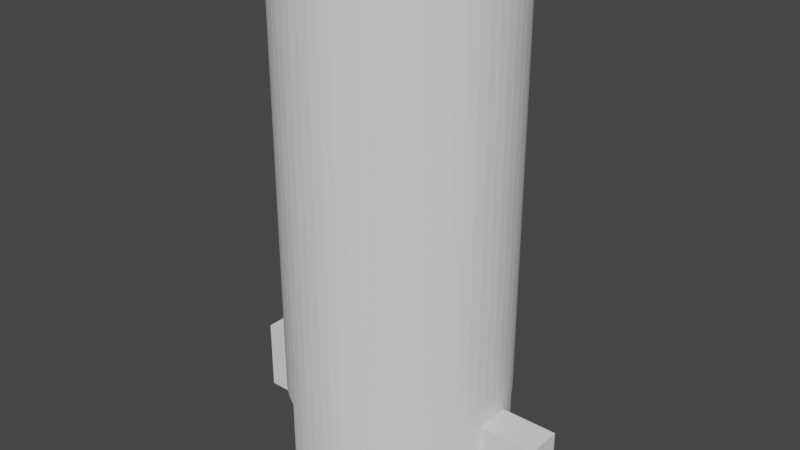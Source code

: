 # Source: led1.blend  (saved by Blender 4.0.36; exported with 4.5.12 LTS)
import bpy
from mathutils import Matrix  # noqa: F401  (used for matrix-valued properties, if any)

bpy.ops.wm.read_factory_settings(use_empty=True)
scene = bpy.context.scene
scene.name = 'Scene'

# ---- collections
col_collection = bpy.data.collections.new('Collection'); scene.collection.children.link(col_collection)

# ---- world
world_world = bpy.data.worlds.new('World'); scene.world = world_world
world_world.use_nodes = True; world_world.node_tree.nodes.clear()
_N = world_world.node_tree.nodes; _L = world_world.node_tree.links
n0 = _N.new('ShaderNodeOutputWorld'); n0.name = 'World Output'; n0.location = (300, 300)
n1 = _N.new('ShaderNodeBackground'); n1.name = 'Background'; n1.location = (10, 300)
n1.inputs[0].default_value = (0.05088, 0.05088, 0.05088, 1.0)
_L.new(n1.outputs[0], n0.inputs[0])
n0.is_active_output = True
world_world.color = (0.05088, 0.05088, 0.05088)
world_world.use_sun_shadow = False
world_world.sun_shadow_jitter_overblur = 0.0

# ---- meshes
me_cube_006 = bpy.data.meshes.new('Cube.006')
me_cube_006.from_pydata([(-0.5, -0.5, -0.5), (-0.5, -0.5, 0.5), (-0.5, 0.5, -0.5), (-0.5, 0.5, 0.5), (0.5, -0.5, -0.5), (0.5, -0.5, 0.5), (0.5, 0.5, -0.5), (0.5, 0.5, 0.5), (-0.5, 0.2242, 0.5), (-0.5, -0.2255, 0.5), (-0.5, -0.2255, -0.5), (-0.5, 0.2242, -0.5), (0.5, -0.2204, 0.5), (0.5, 0.2192, 0.5), (0.5, -0.2204, -0.5), (0.5, 0.2192, -0.5), (-0.07877, 0.2302, -0.5), (0.2937, -0.2269, -0.5), (0.1084, 0.229, -0.5), (0.4754, -0.2214, -0.5), (0.2937, 0.2257, -0.5), (0.4754, 0.2202, -0.5), (-0.4512, 0.2257, -0.5), (-0.4512, -0.2269, -0.5), (-0.07877, -0.2314, -0.5), (-0.2659, -0.2303, -0.5), (-0.2659, 0.229, -0.5), (0.1084, -0.2303, -0.5), (-0.4512, 0.2257, 0.5), (-0.4512, -0.2269, 0.5), (-0.2659, 0.229, 0.5), (-0.2659, -0.2303, 0.5), (0.1084, 0.229, 0.5), (-0.07877, 0.2302, 0.5), (-0.07877, -0.2314, 0.5), (0.2937, -0.2269, 0.5), (0.1084, -0.2303, 0.5), (0.4754, -0.2214, 0.5), (0.4754, 0.2202, 0.5), (0.2937, 0.2257, 0.5)], [], [(3, 2, 11, 8), (0, 1, 9, 10), (2, 3, 7, 6), (5, 4, 14, 12), (6, 7, 13, 15), (4, 5, 1, 0), (4, 0, 10, 23, 25, 24, 27, 17, 19, 14), (2, 6, 15, 21, 20, 18, 16, 26, 22, 11), (9, 1, 5, 12, 37, 35, 36, 34, 31, 29), (13, 7, 3, 8, 28, 30, 33, 32, 39, 38), (14, 19, 37, 12), (19, 17, 35, 37), (17, 27, 36, 35), (27, 24, 34, 36), (24, 25, 31, 34), (25, 23, 29, 31), (9, 29, 23, 10), (8, 11, 22, 28), (28, 22, 26, 30), (30, 26, 16, 33), (33, 16, 18, 32), (32, 18, 20, 39), (39, 20, 21, 38), (15, 13, 38, 21)])
_uv = me_cube_006.uv_layers.new(name='UVMap')
_uv.uv.foreach_set('vector', [0.625, 0.25, 0.375, 0.25, 0.375, 0.1811, 0.625, 0.1811, 0.375, 0.0, 0.625, 0.0, 0.625, 0.06863, 0.375, 0.06863, 0.375, 0.25, 0.625, 0.25, 0.625, 0.5, 0.375, 0.5, 0.625, 0.75, 0.375, 0.75, 0.375, 0.6801, 0.625, 0.6801, 0.375, 0.5, 0.625, 0.5, 0.625, 0.5702, 0.375, 0.5702, 0.375, 0.75, 0.625, 0.75, 0.625, 1.0, 0.375, 1.0, 0.375, 0.75, 0.125, 0.75, 0.125, 0.6814, 0.1372, 0.6817, 0.1835, 0.6826, 0.2303, 0.6828, 0.2771, 0.6826, 0.3234, 0.6817, 0.3689, 0.6804, 0.375, 0.6801, 0.125, 0.5, 0.375, 0.5, 0.375, 0.5702, 0.3689, 0.5699, 0.3234, 0.5686, 0.2771, 0.5677, 0.2303, 0.5675, 0.1835, 0.5677, 0.1372, 0.5686, 0.125, 0.5689, 0.875, 0.6814, 0.875, 0.75, 0.625, 0.75, 0.625, 0.6801, 0.6311, 0.6804, 0.6766, 0.6817, 0.7229, 0.6826, 0.7697, 0.6828, 0.8165, 0.6826, 0.8628, 0.6817, 0.625, 0.5702, 0.625, 0.5, 0.875, 0.5, 0.875, 0.5689, 0.8628, 0.5686, 0.8165, 0.5677, 0.7697, 0.5675, 0.7229, 0.5677, 0.6766, 0.5686, 0.6311, 0.5699, 0.7991, 0.9018, 0.7969, 0.9018, 0.7969, 0.9684, 0.7991, 0.9684, 0.7969, 0.9018, 0.7812, 0.9018, 0.7812, 0.9684, 0.7969, 0.9684, 0.7812, 0.9018, 0.7656, 0.9018, 0.7656, 0.9684, 0.7812, 0.9684, 0.7656, 0.9018, 0.75, 0.9018, 0.75, 0.9684, 0.7656, 0.9684, 0.75, 0.9018, 0.7344, 0.9018, 0.7344, 0.9684, 0.75, 0.9684, 0.7344, 0.9018, 0.7188, 0.9018, 0.7188, 0.9684, 0.7344, 0.9684, 0.7146, 0.9684, 0.7188, 0.9684, 0.7188, 0.9018, 0.7146, 0.9018, 0.2854, 0.9684, 0.2854, 0.9018, 0.2812, 0.9018, 0.2812, 0.9684, 0.2812, 0.9684, 0.2812, 0.9018, 0.2656, 0.9018, 0.2656, 0.9684, 0.2656, 0.9684, 0.2656, 0.9018, 0.25, 0.9018, 0.25, 0.9684, 0.25, 0.9684, 0.25, 0.9018, 0.2344, 0.9018, 0.2344, 0.9684, 0.2344, 0.9684, 0.2344, 0.9018, 0.2188, 0.9018, 0.2188, 0.9684, 0.2188, 0.9684, 0.2188, 0.9018, 0.2031, 0.9018, 0.2031, 0.9684, 0.2009, 0.9018, 0.2009, 0.9684, 0.2031, 0.9684, 0.2031, 0.9018])
me_cube_006.update()
me_cylinder_006 = bpy.data.meshes.new('Cylinder.006')
me_cylinder_006.from_pydata([(1.907e-06, 1.0, -0.5), (1.907e-06, 1.0, 0.5), (0.09802, 0.9952, -0.5), (0.09802, 0.9952, 0.5), (0.1951, 0.9808, -0.5), (0.1951, 0.9808, 0.5), (0.2903, 0.9569, -0.5), (0.2903, 0.9569, 0.5), (0.3827, 0.9239, -0.5), (0.3827, 0.9239, 0.5), (0.4714, 0.8819, -0.5), (0.4714, 0.8819, 0.5), (0.5556, 0.8315, -0.5), (0.5556, 0.8315, 0.5), (0.6344, 0.773, -0.5), (0.6344, 0.773, 0.5), (0.7071, 0.7071, -0.5), (0.7071, 0.7071, 0.5), (0.773, 0.6344, -0.5), (0.773, 0.6344, 0.5), (0.8315, 0.5556, -0.5), (0.8315, 0.5556, 0.5), (0.8819, 0.4714, -0.5), (0.8819, 0.4714, 0.5), (0.9239, 0.3827, -0.5), (0.9239, 0.3827, 0.5), (0.9569, 0.2903, -0.5), (0.9569, 0.2903, 0.5), (0.9808, 0.1951, -0.5), (0.9808, 0.1951, 0.5), (0.9952, 0.09802, -0.5), (0.9952, 0.09802, 0.5), (1.0, 0.0, -0.5), (1.0, 0.0, 0.5), (0.9952, -0.09802, -0.5), (0.9952, -0.09802, 0.5), (0.9808, -0.1951, -0.5), (0.9808, -0.1951, 0.5), (0.9569, -0.2903, -0.5), (0.9569, -0.2903, 0.5), (0.9239, -0.3827, -0.5), (0.9239, -0.3827, 0.5), (0.8819, -0.4714, -0.5), (0.8315, -0.5556, -0.5), (0.773, -0.6344, -0.5), (0.7071, -0.7071, -0.5), (0.6344, -0.773, -0.5), (0.5556, -0.8315, -0.5), (0.4714, -0.8819, -0.5), (0.3827, -0.9239, -0.5), (0.3827, -0.9239, 0.5), (0.2903, -0.9569, -0.5), (0.2903, -0.9569, 0.5), (0.1951, -0.9808, -0.5), (0.1951, -0.9808, 0.5), (0.09802, -0.9952, -0.5), (0.09802, -0.9952, 0.5), (1.907e-06, -1.0, -0.5), (1.907e-06, -1.0, 0.5), (-0.09802, -0.9952, -0.5), (-0.09802, -0.9952, 0.5), (-0.1951, -0.9808, -0.5), (-0.1951, -0.9808, 0.5), (-0.2903, -0.9569, -0.5), (-0.2903, -0.9569, 0.5), (-0.3827, -0.9239, -0.5), (-0.3827, -0.9239, 0.5), (-0.4714, -0.8819, -0.5), (-0.4714, -0.8819, 0.5), (-0.5556, -0.8315, -0.5), (-0.5556, -0.8315, 0.5), (-0.6344, -0.773, -0.5), (-0.6344, -0.773, 0.5), (-0.7071, -0.7071, -0.5), (-0.7071, -0.7071, 0.5), (-0.773, -0.6344, -0.5), (-0.773, -0.6344, 0.5), (-0.8315, -0.5556, -0.5), (-0.8315, -0.5556, 0.5), (-0.8819, -0.4714, -0.5), (-0.8819, -0.4714, 0.5), (-0.9239, -0.3827, -0.5), (-0.9239, -0.3827, 0.5), (-0.9569, -0.2903, -0.5), (-0.9569, -0.2903, 0.5), (-0.9808, -0.1951, -0.5), (-0.9808, -0.1951, 0.5), (-0.9952, -0.09802, -0.5), (-0.9952, -0.09802, 0.5), (-1.0, 0.0, -0.5), (-1.0, 0.0, 0.5), (-0.9952, 0.09802, -0.5), (-0.9952, 0.09802, 0.5), (-0.9808, 0.1951, -0.5), (-0.9808, 0.1951, 0.5), (-0.9569, 0.2903, -0.5), (-0.9569, 0.2903, 0.5), (-0.9239, 0.3827, -0.5), (-0.9239, 0.3827, 0.5), (-0.8819, 0.4714, -0.5), (-0.8315, 0.5556, -0.5), (-0.773, 0.6344, -0.5), (-0.7071, 0.7071, -0.5), (-0.6344, 0.773, -0.5), (-0.5556, 0.8315, -0.5), (-0.4714, 0.8819, -0.5), (-0.3827, 0.9239, -0.5), (-0.3827, 0.9239, 0.5), (-0.2903, 0.9569, -0.5), (-0.2903, 0.9569, 0.5), (-0.1951, 0.9808, -0.5), (-0.1951, 0.9808, 0.5), (-0.09802, 0.9952, -0.5), (-0.09802, 0.9952, 0.5), (-0.6774, 0.0, 0.5), (-0.6742, -0.0664, 0.5), (-0.6742, 0.0664, 0.5), (-0.6482, -0.1966, 0.5), (-0.6259, -0.2592, 0.5), (-0.6644, -0.1322, 0.5), (-0.6644, 0.1322, 0.5), (-0.5974, -0.3193, 0.5), (-0.5237, -0.4298, 0.5), (-0.5633, -0.3764, 0.5), (-0.4297, -0.5237, 0.5), (-0.2592, -0.6259, 0.5), (-0.3193, -0.5974, 0.5), (-0.3764, -0.5633, 0.5), (-0.1322, -0.6644, 0.5), (-0.1966, -0.6482, 0.5), (-0.0664, 0.6742, 0.5), (0.0664, 0.6742, 0.5), (1.907e-06, 0.6774, 0.5), (-0.1322, 0.6644, 0.5), (-0.479, -0.479, 0.5), (-0.0664, -0.6742, 0.5), (1.907e-06, -0.6774, 0.5), (0.0664, -0.6742, 0.5), (0.1966, 0.6482, 0.5), (0.1322, -0.6644, 0.5), (0.1322, 0.6644, 0.5), (0.2592, 0.6259, 0.5), (0.3764, 0.5633, 0.5), (0.3193, 0.5974, 0.5), (0.4298, 0.5237, 0.5), (0.479, 0.479, 0.5), (0.5974, 0.3193, 0.5), (0.5633, 0.3764, 0.5), (0.5237, 0.4298, 0.5), (0.6483, 0.1966, 0.5), (0.6774, 0.0, 0.5), (0.6742, 0.0664, 0.5), (0.6742, -0.0664, 0.5), (0.6644, 0.1322, 0.5), (0.6644, -0.1322, 0.5), (0.6259, 0.2592, 0.5), (1.907e-06, 0.6774, -0.5), (0.0664, 0.6742, -0.5), (0.1322, -0.6644, -0.5), (0.1966, -0.6482, -0.5), (0.1322, 0.6644, -0.5), (0.0664, -0.6742, -0.5), (0.1966, 0.6482, -0.5), (0.2592, -0.6259, -0.5), (0.2592, 0.6259, -0.5), (0.4298, 0.5237, -0.5), (0.3764, -0.5633, -0.5), (0.3764, 0.5633, -0.5), (0.3193, -0.5974, -0.5), (0.3193, 0.5974, -0.5), (0.4298, -0.5237, -0.5), (0.479, -0.479, -0.5), (0.5237, 0.4298, -0.5), (0.5974, -0.3193, -0.5), (0.5633, -0.3764, -0.5), (0.5974, 0.3193, -0.5), (0.5237, -0.4298, -0.5), (0.5633, 0.3764, -0.5), (0.6483, -0.1966, -0.5), (0.6483, 0.1966, -0.5), (0.6774, 0.0, -0.5), (0.6742, 0.0664, -0.5), (0.6742, -0.0664, -0.5), (0.6644, 0.1322, -0.5), (0.6259, -0.2592, -0.5), (0.6644, -0.1322, -0.5), (0.6259, 0.2592, -0.5), (0.479, 0.479, -0.5), (-0.6774, 0.0, -0.5), (-0.6742, -0.0664, -0.5), (-0.6742, 0.0664, -0.5), (-0.6482, -0.1966, -0.5), (-0.6482, 0.1966, -0.5), (-0.6259, -0.2592, -0.5), (-0.6644, -0.1322, -0.5), (-0.6644, 0.1322, -0.5), (-0.5974, -0.3193, -0.5), (-0.5974, 0.3193, -0.5), (-0.5237, -0.4298, -0.5), (-0.5237, 0.4298, -0.5), (-0.5633, -0.3764, -0.5), (-0.5633, 0.3764, -0.5), (-0.479, -0.479, -0.5), (-0.6259, 0.2592, -0.5), (-0.4297, -0.5237, -0.5), (-0.4297, 0.5237, -0.5), (-0.2592, 0.6259, -0.5), (-0.3193, -0.5974, -0.5), (-0.3193, 0.5974, -0.5), (-0.3764, -0.5633, -0.5), (-0.3764, 0.5633, -0.5), (-0.1322, 0.6644, -0.5), (-0.1966, -0.6482, -0.5), (-0.1966, 0.6482, -0.5), (1.907e-06, -0.6774, -0.5), (-0.0664, -0.6742, -0.5), (-0.1322, -0.6644, -0.5), (-0.0664, 0.6742, -0.5), (-0.2592, -0.6259, -0.5), (-0.479, 0.479, -0.5), (0.8966, -0.4404, 0.5), (0.8966, -0.4404, 0.3475), (0.8819, -0.4714, 0.3475), (0.8315, -0.5556, 0.3475), (0.773, -0.6344, 0.3475), (0.7071, -0.7071, 0.3475), (0.6344, -0.773, 0.3475), (0.5556, -0.8315, 0.3475), (0.4714, -0.8819, 0.3475), (0.4404, -0.8966, 0.3475), (0.4404, -0.8966, 0.5), (-0.8966, 0.4404, 0.3475), (-0.8966, 0.4404, 0.5), (-0.8819, 0.4714, 0.3475), (-0.8315, 0.5556, 0.3475), (-0.773, 0.6344, 0.3475), (-0.7071, 0.7071, 0.3475), (-0.6344, 0.773, 0.3475), (-0.5556, 0.8315, 0.3475), (-0.4714, 0.8819, 0.3475), (-0.4404, 0.8966, 0.3475), (-0.4404, 0.8966, 0.5), (-0.6492, 0.193, 0.5), (-0.193, 0.6492, 0.5), (0.6492, -0.193, 0.5), (0.193, -0.6492, 0.5), (0.6492, -0.193, 0.3475), (0.6483, -0.1966, 0.3475), (0.6259, -0.2592, 0.3475), (0.5974, -0.3193, 0.3475), (0.5633, -0.3764, 0.3475), (0.5237, -0.4298, 0.3475), (0.479, -0.479, 0.3475), (0.4298, -0.5237, 0.3475), (0.3764, -0.5633, 0.3475), (0.3193, -0.5974, 0.3475), (0.2592, -0.6259, 0.3475), (0.1966, -0.6482, 0.3475), (0.193, -0.6492, 0.3475), (-0.6492, 0.193, 0.3475), (-0.6482, 0.1966, 0.3475), (-0.6259, 0.2592, 0.3475), (-0.5974, 0.3193, 0.3475), (-0.5633, 0.3764, 0.3475), (-0.5237, 0.4298, 0.3475), (-0.479, 0.479, 0.3475), (-0.4297, 0.5237, 0.3475), (-0.3764, 0.5633, 0.3475), (-0.3193, 0.5974, 0.3475), (-0.2592, 0.6259, 0.3475), (-0.1966, 0.6482, 0.3475), (-0.193, 0.6492, 0.3475)], [], [(0, 1, 3, 2), (2, 3, 5, 4), (4, 5, 7, 6), (6, 7, 9, 8), (8, 9, 11, 10), (10, 11, 13, 12), (12, 13, 15, 14), (14, 15, 17, 16), (16, 17, 19, 18), (18, 19, 21, 20), (20, 21, 23, 22), (22, 23, 25, 24), (24, 25, 27, 26), (26, 27, 29, 28), (28, 29, 31, 30), (30, 31, 33, 32), (32, 33, 35, 34), (34, 35, 37, 36), (36, 37, 39, 38), (38, 39, 41, 40), (222, 42, 40, 41, 220, 221), (223, 43, 42, 222), (224, 44, 43, 223), (225, 45, 44, 224), (226, 46, 45, 225), (227, 47, 46, 226), (228, 48, 47, 227), (50, 49, 48, 228, 229, 230), (49, 50, 52, 51), (51, 52, 54, 53), (53, 54, 56, 55), (55, 56, 58, 57), (57, 58, 60, 59), (59, 60, 62, 61), (61, 62, 64, 63), (63, 64, 66, 65), (65, 66, 68, 67), (67, 68, 70, 69), (69, 70, 72, 71), (71, 72, 74, 73), (73, 74, 76, 75), (75, 76, 78, 77), (77, 78, 80, 79), (79, 80, 82, 81), (81, 82, 84, 83), (83, 84, 86, 85), (85, 86, 88, 87), (87, 88, 90, 89), (89, 90, 92, 91), (91, 92, 94, 93), (93, 94, 96, 95), (95, 96, 98, 97), (99, 97, 98, 232, 231, 233), (100, 99, 233, 234), (101, 100, 234, 235), (102, 101, 235, 236), (103, 102, 236, 237), (104, 103, 237, 238), (105, 104, 238, 239), (107, 106, 105, 239, 240, 241), (106, 107, 109, 108), (108, 109, 111, 110), (232, 98, 96, 94, 120, 242), (243, 133, 130, 132, 131, 140, 5, 3, 1, 113, 111, 109, 107, 241), (220, 41, 39, 37, 35, 33, 31, 29, 27, 25, 23, 21, 19, 17, 15, 13, 11, 9, 7, 5, 140, 138, 141, 143, 142, 144, 145, 148, 147, 146, 155, 149, 153, 151, 150, 152, 154, 244), (245, 139, 137, 136, 135, 128, 129, 125, 126, 127, 124, 134, 122, 123, 121, 118, 117, 119, 115, 114, 116, 120, 94, 92, 90, 88, 86, 84, 82, 80, 78, 76, 74, 72, 70, 68, 66, 64, 62, 60, 58, 56, 54, 52, 50, 230), (110, 111, 113, 112), (112, 113, 1, 0), (217, 112, 0, 2, 4, 6, 8, 10, 12, 14, 16, 18, 20, 22, 24, 26, 28, 30, 32, 34, 36, 38, 40, 42, 43, 44, 45, 46, 47, 48, 49, 51, 53, 55, 57, 59, 61, 63, 65, 67, 69, 71, 73, 75, 77, 79, 81, 83, 85, 87, 189, 194, 191, 193, 196, 200, 198, 202, 204, 209, 207, 218, 212, 216, 215, 214, 161, 158, 159, 163, 168, 166, 170, 171, 176, 174, 173, 184, 178, 185, 182, 180, 181, 183, 179, 186, 175, 177, 172, 187, 165, 167, 169, 164, 162, 160, 157, 156), (188, 189, 87, 89, 91, 93, 95, 97, 99, 100, 101, 102, 103, 104, 105, 106, 108, 110, 112, 217, 211, 213, 206, 208, 210, 205, 219, 199, 201, 197, 203, 192, 195, 190), (157, 131, 132, 156), (160, 140, 131, 157), (162, 138, 140, 160), (164, 141, 138, 162), (169, 143, 141, 164), (167, 142, 143, 169), (165, 144, 142, 167), (187, 145, 144, 165), (148, 145, 187, 172), (147, 148, 172, 177), (146, 147, 177, 175), (155, 146, 175, 186), (149, 155, 186, 179), (153, 149, 179, 183), (151, 153, 183, 181), (150, 151, 181, 180), (152, 150, 180, 182), (154, 152, 182, 185), (154, 185, 178, 247, 246, 244), (178, 184, 248, 247), (184, 173, 249, 248), (173, 174, 250, 249), (174, 176, 251, 250), (176, 171, 252, 251), (171, 170, 253, 252), (170, 166, 254, 253), (166, 168, 255, 254), (168, 163, 256, 255), (163, 159, 257, 256), (159, 158, 139, 245, 258, 257), (137, 139, 158, 161), (136, 137, 161, 214), (135, 136, 214, 215), (128, 135, 215, 216), (129, 128, 216, 212), (125, 129, 212, 218), (126, 125, 218, 207), (127, 126, 207, 209), (124, 127, 209, 204), (134, 124, 204, 202), (198, 122, 134, 202), (200, 123, 122, 198), (196, 121, 123, 200), (193, 118, 121, 196), (191, 117, 118, 193), (194, 119, 117, 191), (189, 115, 119, 194), (188, 114, 115, 189), (190, 116, 114, 188), (195, 120, 116, 190), (120, 195, 192, 260, 259, 242), (260, 192, 203, 261), (261, 203, 197, 262), (262, 197, 201, 263), (263, 201, 199, 264), (264, 199, 219, 265), (265, 219, 205, 266), (266, 205, 210, 267), (267, 210, 208, 268), (268, 208, 206, 269), (269, 206, 213, 270), (270, 213, 211, 133, 243, 271), (217, 130, 133, 211), (156, 132, 130, 217), (230, 229, 258, 245), (231, 232, 242, 259), (243, 241, 240, 271), (221, 220, 244, 246), (270, 271, 240, 239, 238, 237, 236, 235, 234, 233, 231, 259, 260, 261, 262, 263, 264, 265, 266, 267, 268, 269), (257, 258, 229, 228, 227, 226, 225, 224, 223, 222, 221, 246, 247, 248, 249, 250, 251, 252, 253, 254, 255, 256)])
_uv = me_cylinder_006.uv_layers.new(name='UVMap')
_uv.uv.foreach_set('vector', [1.0, 0.5, 1.0, 1.0, 0.9844, 1.0, 0.9844, 0.5, 0.9844, 0.5, 0.9844, 1.0, 0.9688, 1.0, 0.9688, 0.5, 0.9688, 0.5, 0.9688, 1.0, 0.9531, 1.0, 0.9531, 0.5, 0.9531, 0.5, 0.9531, 1.0, 0.9375, 1.0, 0.9375, 0.5, 0.9375, 0.5, 0.9375, 1.0, 0.9219, 1.0, 0.9219, 0.5, 0.9219, 0.5, 0.9219, 1.0, 0.9062, 1.0, 0.9062, 0.5, 0.9062, 0.5, 0.9062, 1.0, 0.8906, 1.0, 0.8906, 0.5, 0.8906, 0.5, 0.8906, 1.0, 0.875, 1.0, 0.875, 0.5, 0.875, 0.5, 0.875, 1.0, 0.8594, 1.0, 0.8594, 0.5, 0.8594, 0.5, 0.8594, 1.0, 0.8438, 1.0, 0.8438, 0.5, 0.8438, 0.5, 0.8438, 1.0, 0.8281, 1.0, 0.8281, 0.5, 0.8281, 0.5, 0.8281, 1.0, 0.8125, 1.0, 0.8125, 0.5, 0.8125, 0.5, 0.8125, 1.0, 0.7969, 1.0, 0.7969, 0.5, 0.7969, 0.5, 0.7969, 1.0, 0.7812, 1.0, 0.7812, 0.5, 0.7812, 0.5, 0.7812, 1.0, 0.7656, 1.0, 0.7656, 0.5, 0.7656, 0.5, 0.7656, 1.0, 0.75, 1.0, 0.75, 0.5, 0.75, 0.5, 0.75, 1.0, 0.7344, 1.0, 0.7344, 0.5, 0.7344, 0.5, 0.7344, 1.0, 0.7188, 1.0, 0.7188, 0.5, 0.7188, 0.5, 0.7188, 1.0, 0.7031, 1.0, 0.7031, 0.5, 0.7031, 0.5, 0.7031, 1.0, 0.6875, 1.0, 0.6875, 0.5, 0.6719, 0.9238, 0.6719, 0.5, 0.6875, 0.5, 0.6875, 1.0, 0.6773, 1.0, 0.6773, 0.9238, 0.6562, 0.9238, 0.6562, 0.5, 0.6719, 0.5, 0.6719, 0.9238, 0.6406, 0.9238, 0.6406, 0.5, 0.6562, 0.5, 0.6562, 0.9238, 0.625, 0.9238, 0.625, 0.5, 0.6406, 0.5, 0.6406, 0.9238, 0.6094, 0.9238, 0.6094, 0.5, 0.625, 0.5, 0.625, 0.9238, 0.5937, 0.9238, 0.5938, 0.5, 0.6094, 0.5, 0.6094, 0.9238, 0.5781, 0.9238, 0.5781, 0.5, 0.5938, 0.5, 0.5937, 0.9238, 0.5625, 1.0, 0.5625, 0.5, 0.5781, 0.5, 0.5781, 0.9238, 0.5727, 0.9238, 0.5727, 1.0, 0.5625, 0.5, 0.5625, 1.0, 0.5469, 1.0, 0.5469, 0.5, 0.5469, 0.5, 0.5469, 1.0, 0.5312, 1.0, 0.5312, 0.5, 0.5312, 0.5, 0.5312, 1.0, 0.5156, 1.0, 0.5156, 0.5, 0.5156, 0.5, 0.5156, 1.0, 0.5, 1.0, 0.5, 0.5, 0.5, 0.5, 0.5, 1.0, 0.4844, 1.0, 0.4844, 0.5, 0.4844, 0.5, 0.4844, 1.0, 0.4688, 1.0, 0.4688, 0.5, 0.4688, 0.5, 0.4688, 1.0, 0.4531, 1.0, 0.4531, 0.5, 0.4531, 0.5, 0.4531, 1.0, 0.4375, 1.0, 0.4375, 0.5, 0.4375, 0.5, 0.4375, 1.0, 0.4219, 1.0, 0.4219, 0.5, 0.4219, 0.5, 0.4219, 1.0, 0.4062, 1.0, 0.4062, 0.5, 0.4062, 0.5, 0.4062, 1.0, 0.3906, 1.0, 0.3906, 0.5, 0.3906, 0.5, 0.3906, 1.0, 0.375, 1.0, 0.375, 0.5, 0.375, 0.5, 0.375, 1.0, 0.3594, 1.0, 0.3594, 0.5, 0.3594, 0.5, 0.3594, 1.0, 0.3438, 1.0, 0.3438, 0.5, 0.3438, 0.5, 0.3438, 1.0, 0.3281, 1.0, 0.3281, 0.5, 0.3281, 0.5, 0.3281, 1.0, 0.3125, 1.0, 0.3125, 0.5, 0.3125, 0.5, 0.3125, 1.0, 0.2969, 1.0, 0.2969, 0.5, 0.2969, 0.5, 0.2969, 1.0, 0.2812, 1.0, 0.2812, 0.5, 0.2812, 0.5, 0.2812, 1.0, 0.2656, 1.0, 0.2656, 0.5, 0.2656, 0.5, 0.2656, 1.0, 0.25, 1.0, 0.25, 0.5, 0.25, 0.5, 0.25, 1.0, 0.2344, 1.0, 0.2344, 0.5, 0.2344, 0.5, 0.2344, 1.0, 0.2188, 1.0, 0.2188, 0.5, 0.2188, 0.5, 0.2188, 1.0, 0.2031, 1.0, 0.2031, 0.5, 0.2031, 0.5, 0.2031, 1.0, 0.1875, 1.0, 0.1875, 0.5, 0.1719, 0.5, 0.1875, 0.5, 0.1875, 1.0, 0.1773, 1.0, 0.1773, 0.9238, 0.1719, 0.9238, 0.1562, 0.5, 0.1719, 0.5, 0.1719, 0.9238, 0.1562, 0.9238, 0.1406, 0.5, 0.1562, 0.5, 0.1562, 0.9238, 0.1406, 0.9238, 0.125, 0.5, 0.1406, 0.5, 0.1406, 0.9238, 0.125, 0.9238, 0.1094, 0.5, 0.125, 0.5, 0.125, 0.9238, 0.1094, 0.9238, 0.09375, 0.5, 0.1094, 0.5, 0.1094, 0.9238, 0.09375, 0.9238, 0.07812, 0.5, 0.09375, 0.5, 0.09375, 0.9238, 0.07812, 0.9238, 0.0625, 1.0, 0.0625, 0.5, 0.07812, 0.5, 0.07812, 0.9238, 0.07267, 0.9238, 0.07267, 1.0, 0.0625, 0.5, 0.0625, 1.0, 0.04688, 1.0, 0.04688, 0.5, 0.04688, 0.5, 0.04688, 1.0, 0.03125, 1.0, 0.03125, 0.5, 0.03482, 0.3557, 0.02827, 0.3418, 0.02033, 0.3197, 0.01461, 0.2968, 0.09054, 0.2817, 0.0942, 0.2963, 0.2037, 0.4058, 0.2183, 0.4095, 0.2341, 0.4118, 0.25, 0.4126, 0.2659, 0.4118, 0.2817, 0.4095, 0.2968, 0.4854, 0.2735, 0.4888, 0.25, 0.49, 0.2265, 0.4888, 0.2032, 0.4854, 0.1803, 0.4797, 0.1582, 0.4717, 0.1443, 0.4652, 0.4652, 0.1443, 0.4717, 0.1582, 0.4797, 0.1803, 0.4854, 0.2032, 0.4888, 0.2265, 0.49, 0.25, 0.4888, 0.2735, 0.4854, 0.2968, 0.4797, 0.3197, 0.4717, 0.3418, 0.4617, 0.3631, 0.4496, 0.3833, 0.4355, 0.4023, 0.4197, 0.4197, 0.4023, 0.4355, 0.3833, 0.4496, 0.3631, 0.4617, 0.3418, 0.4717, 0.3197, 0.4797, 0.2968, 0.4854, 0.2817, 0.4095, 0.2972, 0.4056, 0.3122, 0.4002, 0.3266, 0.3934, 0.3403, 0.3852, 0.3531, 0.3757, 0.365, 0.365, 0.3757, 0.3531, 0.3852, 0.3403, 0.3934, 0.3266, 0.4002, 0.3122, 0.4056, 0.2972, 0.4095, 0.2817, 0.4118, 0.2659, 0.4126, 0.25, 0.4118, 0.2341, 0.4095, 0.2183, 0.4058, 0.2037, 0.2963, 0.0942, 0.2817, 0.09054, 0.2659, 0.0882, 0.25, 0.08742, 0.2341, 0.0882, 0.2183, 0.09054, 0.2028, 0.09442, 0.1878, 0.0998, 0.1734, 0.1066, 0.1597, 0.1148, 0.1469, 0.1243, 0.135, 0.135, 0.1243, 0.1469, 0.1148, 0.1597, 0.1066, 0.1734, 0.0998, 0.1878, 0.09442, 0.2028, 0.09054, 0.2183, 0.0882, 0.2341, 0.08742, 0.25, 0.0882, 0.2659, 0.09054, 0.2817, 0.01461, 0.2968, 0.01116, 0.2735, 0.01, 0.25, 0.01116, 0.2265, 0.01461, 0.2032, 0.02033, 0.1803, 0.02827, 0.1582, 0.03834, 0.1369, 0.05045, 0.1167, 0.06448, 0.09775, 0.08029, 0.08029, 0.09775, 0.06448, 0.1167, 0.05045, 0.1369, 0.03834, 0.1582, 0.02827, 0.1803, 0.02033, 0.2032, 0.01461, 0.2265, 0.01116, 0.25, 0.01, 0.2735, 0.01116, 0.2968, 0.01461, 0.3197, 0.02033, 0.3418, 0.02827, 0.3557, 0.03482, 0.03125, 0.5, 0.03125, 1.0, 0.01562, 1.0, 0.01562, 0.5, 0.01562, 0.5, 0.01562, 1.0, 0.0, 1.0, 0.0, 0.5, 0.7341, 0.4118, 0.7265, 0.4888, 0.75, 0.49, 0.7735, 0.4888, 0.7968, 0.4854, 0.8197, 0.4797, 0.8418, 0.4717, 0.8631, 0.4617, 0.8833, 0.4496, 0.9023, 0.4355, 0.9197, 0.4197, 0.9355, 0.4023, 0.9496, 0.3833, 0.9617, 0.3631, 0.9717, 0.3418, 0.9797, 0.3197, 0.9854, 0.2968, 0.9888, 0.2735, 0.99, 0.25, 0.9888, 0.2265, 0.9854, 0.2032, 0.9797, 0.1803, 0.9717, 0.1582, 0.9617, 0.1369, 0.9496, 0.1167, 0.9355, 0.09775, 0.9197, 0.08029, 0.9023, 0.06448, 0.8833, 0.05045, 0.8631, 0.03834, 0.8418, 0.02827, 0.8197, 0.02033, 0.7968, 0.01461, 0.7735, 0.01116, 0.75, 0.01, 0.7265, 0.01116, 0.7032, 0.01461, 0.6803, 0.02033, 0.6582, 0.02827, 0.6369, 0.03834, 0.6167, 0.05045, 0.5977, 0.06448, 0.5803, 0.08029, 0.5645, 0.09775, 0.5504, 0.1167, 0.5383, 0.1369, 0.5283, 0.1582, 0.5203, 0.1803, 0.5146, 0.2032, 0.5112, 0.2265, 0.5882, 0.2341, 0.5905, 0.2183, 0.5944, 0.2028, 0.5998, 0.1878, 0.6066, 0.1734, 0.6148, 0.1597, 0.6243, 0.1469, 0.635, 0.135, 0.6469, 0.1243, 0.6597, 0.1148, 0.6734, 0.1066, 0.6878, 0.0998, 0.7028, 0.09442, 0.7183, 0.09054, 0.7341, 0.0882, 0.75, 0.08742, 0.7659, 0.0882, 0.7817, 0.09054, 0.7972, 0.09442, 0.8122, 0.0998, 0.8266, 0.1066, 0.8403, 0.1148, 0.8531, 0.1243, 0.865, 0.135, 0.8757, 0.1469, 0.8852, 0.1597, 0.8934, 0.1734, 0.9002, 0.1878, 0.9056, 0.2028, 0.9095, 0.2183, 0.9118, 0.2341, 0.9126, 0.25, 0.9118, 0.2659, 0.9095, 0.2817, 0.9056, 0.2972, 0.9002, 0.3122, 0.8934, 0.3266, 0.8852, 0.3403, 0.8757, 0.3531, 0.865, 0.365, 0.8531, 0.3757, 0.8403, 0.3852, 0.8266, 0.3934, 0.8122, 0.4002, 0.7972, 0.4056, 0.7817, 0.4095, 0.7659, 0.4118, 0.75, 0.4126, 0.5874, 0.25, 0.5882, 0.2341, 0.5112, 0.2265, 0.51, 0.25, 0.5112, 0.2735, 0.5146, 0.2968, 0.5203, 0.3197, 0.5283, 0.3418, 0.5383, 0.3631, 0.5504, 0.3833, 0.5645, 0.4023, 0.5803, 0.4197, 0.5977, 0.4355, 0.6167, 0.4496, 0.6369, 0.4617, 0.6582, 0.4717, 0.6803, 0.4797, 0.7032, 0.4854, 0.7265, 0.4888, 0.7341, 0.4118, 0.7183, 0.4095, 0.7028, 0.4056, 0.6878, 0.4002, 0.6734, 0.3934, 0.6597, 0.3852, 0.6469, 0.3757, 0.635, 0.365, 0.6243, 0.3531, 0.6148, 0.3403, 0.6066, 0.3266, 0.5998, 0.3122, 0.5944, 0.2972, 0.5905, 0.2817, 0.5882, 0.2659, 0.9844, 0.5317, 0.9844, 0.9683, 1.0, 0.9683, 1.0, 0.5317, 0.9688, 0.5317, 0.9688, 0.9683, 0.9844, 0.9683, 0.9844, 0.5317, 0.9531, 0.5317, 0.9531, 0.9683, 0.9688, 0.9683, 0.9688, 0.5317, 0.9375, 0.5317, 0.9375, 0.9683, 0.9531, 0.9683, 0.9531, 0.5317, 0.9219, 0.5317, 0.9219, 0.9683, 0.9375, 0.9683, 0.9375, 0.5317, 0.9062, 0.5317, 0.9062, 0.9683, 0.9219, 0.9683, 0.9219, 0.5317, 0.8906, 0.5317, 0.8906, 0.9683, 0.9062, 0.9683, 0.9062, 0.5317, 0.875, 0.5317, 0.875, 0.9683, 0.8906, 0.9683, 0.8906, 0.5317, 0.8594, 0.9683, 0.875, 0.9683, 0.875, 0.5317, 0.8594, 0.5317, 0.8438, 0.9683, 0.8594, 0.9683, 0.8594, 0.5317, 0.8438, 0.5317, 0.8281, 0.9683, 0.8438, 0.9683, 0.8438, 0.5317, 0.8281, 0.5317, 0.8125, 0.9683, 0.8281, 0.9683, 0.8281, 0.5317, 0.8125, 0.5317, 0.7969, 0.9683, 0.8125, 0.9683, 0.8125, 0.5317, 0.7969, 0.5317, 0.7812, 0.9683, 0.7969, 0.9683, 0.7969, 0.5317, 0.7812, 0.5317, 0.7656, 0.9683, 0.7812, 0.9683, 0.7812, 0.5317, 0.7656, 0.5317, 0.75, 0.9683, 0.7656, 0.9683, 0.7656, 0.5317, 0.75, 0.5317, 0.7344, 0.9683, 0.75, 0.9683, 0.75, 0.5317, 0.7344, 0.5317, 0.7188, 0.9683, 0.7344, 0.9683, 0.7344, 0.5317, 0.7188, 0.5317, 0.7188, 0.9683, 0.7188, 0.5317, 0.7031, 0.5317, 0.7031, 0.9018, 0.704, 0.9018, 0.704, 0.9683, 0.7031, 0.5317, 0.6875, 0.5317, 0.6875, 0.9018, 0.7031, 0.9018, 0.6875, 0.5317, 0.6719, 0.5317, 0.6719, 0.9018, 0.6875, 0.9018, 0.6719, 0.5317, 0.6562, 0.5317, 0.6562, 0.9018, 0.6719, 0.9018, 0.6562, 0.5317, 0.6406, 0.5317, 0.6406, 0.9018, 0.6562, 0.9018, 0.6406, 0.5317, 0.625, 0.5317, 0.625, 0.9018, 0.6406, 0.9018, 0.625, 0.5317, 0.6094, 0.5317, 0.6094, 0.9018, 0.625, 0.9018, 0.6094, 0.5317, 0.5938, 0.5317, 0.5938, 0.9018, 0.6094, 0.9018, 0.5938, 0.5317, 0.5781, 0.5317, 0.5781, 0.9018, 0.5938, 0.9018, 0.5781, 0.5317, 0.5625, 0.5317, 0.5625, 0.9018, 0.5781, 0.9018, 0.5625, 0.5317, 0.5469, 0.5317, 0.5469, 0.9018, 0.5625, 0.9018, 0.5469, 0.5317, 0.5312, 0.5317, 0.5312, 0.9683, 0.546, 0.9683, 0.546, 0.9018, 0.5469, 0.9018, 0.5156, 0.9683, 0.5312, 0.9683, 0.5312, 0.5317, 0.5156, 0.5317, 0.5, 0.9683, 0.5156, 0.9683, 0.5156, 0.5317, 0.5, 0.5317, 0.4844, 0.9683, 0.5, 0.9683, 0.5, 0.5317, 0.4844, 0.5317, 0.4688, 0.9683, 0.4844, 0.9683, 0.4844, 0.5317, 0.4688, 0.5317, 0.4531, 0.9683, 0.4688, 0.9683, 0.4688, 0.5317, 0.4531, 0.5317, 0.4375, 0.9683, 0.4531, 0.9683, 0.4531, 0.5317, 0.4375, 0.5317, 0.4219, 0.9683, 0.4375, 0.9683, 0.4375, 0.5317, 0.4219, 0.5317, 0.4062, 0.9683, 0.4219, 0.9683, 0.4219, 0.5317, 0.4062, 0.5317, 0.3906, 0.9683, 0.4062, 0.9683, 0.4062, 0.5317, 0.3906, 0.5317, 0.375, 0.9683, 0.3906, 0.9683, 0.3906, 0.5317, 0.375, 0.5317, 0.3594, 0.5317, 0.3594, 0.9683, 0.375, 0.9683, 0.375, 0.5317, 0.3438, 0.5317, 0.3438, 0.9683, 0.3594, 0.9683, 0.3594, 0.5317, 0.3281, 0.5317, 0.3281, 0.9683, 0.3438, 0.9683, 0.3438, 0.5317, 0.3125, 0.5317, 0.3125, 0.9683, 0.3281, 0.9683, 0.3281, 0.5317, 0.2969, 0.5317, 0.2969, 0.9683, 0.3125, 0.9683, 0.3125, 0.5317, 0.2812, 0.5317, 0.2812, 0.9683, 0.2969, 0.9683, 0.2969, 0.5317, 0.2656, 0.5317, 0.2656, 0.9683, 0.2812, 0.9683, 0.2812, 0.5317, 0.25, 0.5317, 0.25, 0.9683, 0.2656, 0.9683, 0.2656, 0.5317, 0.2344, 0.5317, 0.2344, 0.9683, 0.25, 0.9683, 0.25, 0.5317, 0.2188, 0.5317, 0.2188, 0.9683, 0.2344, 0.9683, 0.2344, 0.5317, 0.2188, 0.9683, 0.2188, 0.5317, 0.2031, 0.5317, 0.2031, 0.9018, 0.204, 0.9018, 0.204, 0.9683, 0.2031, 0.9018, 0.2031, 0.5317, 0.1875, 0.5317, 0.1875, 0.9018, 0.1875, 0.9018, 0.1875, 0.5317, 0.1719, 0.5317, 0.1719, 0.9018, 0.1719, 0.9018, 0.1719, 0.5317, 0.1562, 0.5317, 0.1562, 0.9018, 0.1562, 0.9018, 0.1562, 0.5317, 0.1406, 0.5317, 0.1406, 0.9018, 0.1406, 0.9018, 0.1406, 0.5317, 0.125, 0.5317, 0.125, 0.9018, 0.125, 0.9018, 0.125, 0.5317, 0.1094, 0.5317, 0.1094, 0.9018, 0.1094, 0.9018, 0.1094, 0.5317, 0.09375, 0.5317, 0.09375, 0.9018, 0.09375, 0.9018, 0.09375, 0.5317, 0.07812, 0.5317, 0.07812, 0.9018, 0.07812, 0.9018, 0.07812, 0.5317, 0.0625, 0.5317, 0.0625, 0.9018, 0.0625, 0.9018, 0.0625, 0.5317, 0.04688, 0.5317, 0.04688, 0.9018, 0.04688, 0.9018, 0.04688, 0.5317, 0.03125, 0.5317, 0.03125, 0.9683, 0.04599, 0.9683, 0.04599, 0.9018, 0.01562, 0.5317, 0.01562, 0.9683, 0.03125, 0.9683, 0.03125, 0.5317, 0.0, 0.5317, 0.0, 0.9683, 0.01562, 0.9683, 0.01562, 0.5317, 0.6246, 0.06394, 0.375, 0.06394, 0.375, 0.08654, 0.6246, 0.08654, 0.375, 0.1861, 0.6246, 0.1861, 0.6246, 0.1635, 0.375, 0.1635, 0.6246, 0.5865, 0.6246, 0.5639, 0.375, 0.5639, 0.375, 0.5865, 0.375, 0.6861, 0.6246, 0.6861, 0.6246, 0.6635, 0.375, 0.6635, 0.3737, 0.5864, 0.375, 0.5865, 0.375, 0.5639, 0.3625, 0.5632, 0.3256, 0.5617, 0.288, 0.5607, 0.25, 0.5604, 0.212, 0.5607, 0.1744, 0.5617, 0.1375, 0.5632, 0.125, 0.5639, 0.125, 0.5865, 0.1263, 0.5864, 0.1495, 0.5846, 0.1738, 0.5831, 0.1988, 0.5821, 0.2243, 0.5815, 0.25, 0.5813, 0.2757, 0.5815, 0.3012, 0.5821, 0.3262, 0.5831, 0.3505, 0.5846, 0.1263, 0.6636, 0.125, 0.6635, 0.125, 0.6861, 0.1375, 0.6868, 0.1744, 0.6883, 0.212, 0.6893, 0.25, 0.6896, 0.288, 0.6893, 0.3256, 0.6883, 0.3625, 0.6868, 0.375, 0.6861, 0.375, 0.6635, 0.3737, 0.6636, 0.3505, 0.6654, 0.3262, 0.6669, 0.3012, 0.6679, 0.2757, 0.6685, 0.25, 0.6688, 0.2243, 0.6685, 0.1988, 0.6679, 0.1738, 0.6669, 0.1495, 0.6654])
me_cylinder_006.update()

# ---- objects
ob_led_holder_lock_a = bpy.data.objects.new('led holder lock a', me_cube_006)
ob_led_holder_a = bpy.data.objects.new('led holder a', me_cylinder_006)

# ---- transforms, parenting, visibility, modifiers, constraints
ob_led_holder_lock_a.parent = ob_led_holder_a
ob_led_holder_lock_a.matrix_parent_inverse = Matrix(((-0.3333, -0.0, 5.033e-08, 0.0007329), (0.0, 0.3333, -0.0, 0.02602), (-1.153e-08, -0.0, -0.07634, 0.5005), (-0.0, -0.0, -0.0, 1.0)))
ob_led_holder_lock_a.location = (0.007753, 0.008596, 1.006)
ob_led_holder_lock_a.rotation_euler = (-3.142, 3.821e-15, 1.571)
ob_led_holder_lock_a.scale = (1.0, 9.0, 2.0)
ob_led_holder_a.location = (0.0022, -0.07805, 6.556)
ob_led_holder_a.rotation_euler = (-0.0, -3.142, -0.0)
ob_led_holder_a.scale = (3.0, 3.0, 13.1)
ob_led_holder_a.show_wire = True

# ---- collection membership
col_collection.objects.link(ob_led_holder_lock_a)
col_collection.objects.link(ob_led_holder_a)

# ---- scene / render settings (as saved in the file)
scene.frame_start = 1; scene.frame_end = 250; scene.frame_set(1)
scene.render.engine = 'BLENDER_EEVEE_NEXT'
scene.cycles.sampling_pattern = 'TABULATED_SOBOL'
scene.view_settings.view_transform = 'Filmic'
bpy.context.view_layer.update()

# ---- added for rendering (the .blend has no active camera and no usable light): camera, sun
cam_auto = bpy.data.cameras.new('AutoCamera')
cam_auto.lens = 50.0
cam_auto.sensor_width = 36.0
cam_auto.clip_end = 1000.0
ob_auto_camera = bpy.data.objects.new('AutoCamera', cam_auto)
scene.collection.objects.link(ob_auto_camera)
ob_auto_camera.location = (15.726, -18.9399, 19.1307)
ob_auto_camera.rotation_euler = (1.09748, -7.21219e-08, 0.694738)
scene.camera = ob_auto_camera
light_auto_sun = bpy.data.lights.new('AutoSun', 'SUN')
light_auto_sun.energy = 3.0
light_auto_sun.angle = 0.0523599
ob_auto_sun = bpy.data.objects.new('AutoSun', light_auto_sun)
scene.collection.objects.link(ob_auto_sun)
ob_auto_sun.rotation_euler = (0.872665, 0.174533, 0.523599)
bpy.context.view_layer.update()
